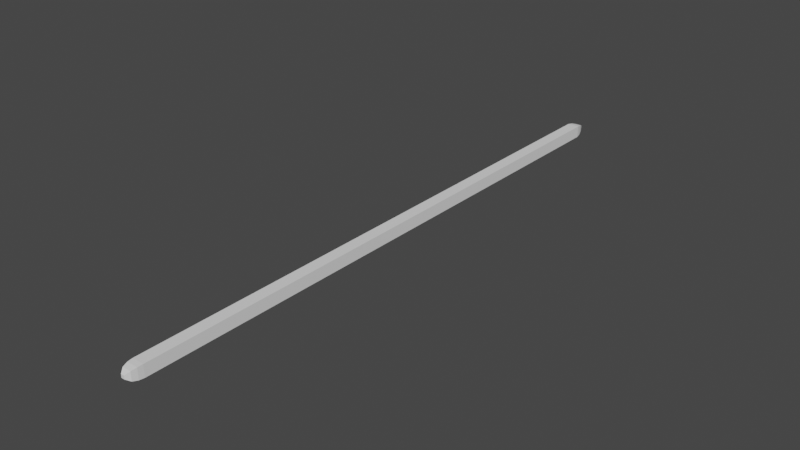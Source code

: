 # Source: GunPointer.blend  (saved by Blender 2.80.75; exported with 4.5.12 LTS)
import bpy
from mathutils import Matrix  # noqa: F401  (used for matrix-valued properties, if any)

bpy.ops.wm.read_factory_settings(use_empty=True)
scene = bpy.context.scene
scene.name = 'Scene'

# ---- collections
col_collection = bpy.data.collections.new('Collection'); scene.collection.children.link(col_collection)

# ---- world
world_world = bpy.data.worlds.new('World'); scene.world = world_world
world_world.use_nodes = True; world_world.node_tree.nodes.clear()
_N = world_world.node_tree.nodes; _L = world_world.node_tree.links
n0 = _N.new('ShaderNodeOutputWorld'); n0.name = 'World Output'; n0.location = (300, 300)
n1 = _N.new('ShaderNodeBackground'); n1.name = 'Background'; n1.location = (10, 300)
n1.inputs[0].default_value = (0.05088, 0.05088, 0.05088, 1.0)
_L.new(n1.outputs[0], n0.inputs[0])
n0.is_active_output = True
world_world.color = (0.05088, 0.05088, 0.05088)
world_world.use_sun_shadow = False
world_world.sun_shadow_jitter_overblur = 0.0

# ---- meshes
me_cube_001 = bpy.data.meshes.new('Cube.001')
me_cube_001.from_pydata([(-0.1229, -0.1384, -0.1229), (-0.1229, -0.1384, 0.1229), (-0.1229, 11.85, -0.1229), (-0.1229, 11.85, 0.1229), (0.1229, -0.1384, -0.1229), (0.1229, -0.1384, 0.1229), (0.1229, 11.85, -0.1229), (0.1229, 11.85, 0.1229), (-0.09045, -0.3487, -0.09045), (-0.09045, -0.3487, 0.09045), (0.09045, -0.3487, 0.09045), (0.09045, -0.3487, -0.09045), (-0.03517, -0.4306, -0.03517), (-0.03517, -0.4306, 0.03517), (0.03517, -0.4306, 0.03517), (0.03517, -0.4306, -0.03517), (-0.06918, 12.07, 0.06918), (-0.06918, 12.07, -0.06918), (0.06918, 12.07, -0.06918), (0.06918, 12.07, 0.06918), (-0.01607, 12.18, 0.01607), (-0.01607, 12.18, -0.01607), (0.01607, 12.18, -0.01607), (0.01607, 12.18, 0.01607), (0.1039, 11.96, 0.1039), (-0.1039, 11.96, 0.1039), (-0.1039, 11.96, -0.1039), (0.1039, 11.96, -0.1039), (-0.1148, -0.2436, 0.1148), (0.1148, -0.2436, 0.1148), (0.1148, -0.2436, -0.1149), (-0.1148, -0.2436, -0.1149)], [], [(0, 1, 3, 2), (25, 24, 19, 16), (6, 7, 5, 4), (29, 28, 9, 10), (2, 6, 4, 0), (7, 3, 1, 5), (8, 11, 15, 12), (30, 29, 10, 11), (28, 31, 8, 9), (31, 30, 11, 8), (15, 14, 13, 12), (9, 8, 12, 13), (10, 9, 13, 14), (11, 10, 14, 15), (19, 18, 22, 23), (26, 25, 16, 17), (24, 27, 18, 19), (27, 26, 17, 18), (21, 20, 23, 22), (18, 17, 21, 22), (16, 19, 23, 20), (17, 16, 20, 21), (6, 2, 26, 27), (7, 6, 27, 24), (2, 3, 25, 26), (3, 7, 24, 25), (0, 4, 30, 31), (1, 0, 31, 28), (4, 5, 29, 30), (5, 1, 28, 29)])
_uv = me_cube_001.uv_layers.new(name='UVMap')
_uv.uv.foreach_set('vector', [0.375, 0.0, 0.625, 0.0, 0.625, 0.25, 0.375, 0.25, 0.875, 0.5, 0.625, 0.5, 0.625, 0.5, 0.875, 0.5, 0.375, 0.5, 0.625, 0.5, 0.625, 0.75, 0.375, 0.75, 0.625, 0.75, 0.875, 0.75, 0.875, 0.75, 0.625, 0.75, 0.125, 0.5, 0.375, 0.5, 0.375, 0.75, 0.125, 0.75, 0.625, 0.5, 0.875, 0.5, 0.875, 0.75, 0.625, 0.75, 0.125, 0.75, 0.375, 0.75, 0.375, 0.75, 0.125, 0.75, 0.375, 0.75, 0.625, 0.75, 0.625, 0.75, 0.375, 0.75, 0.625, 0.0, 0.375, 0.0, 0.375, 0.0, 0.625, 0.0, 0.125, 0.75, 0.375, 0.75, 0.375, 0.75, 0.125, 0.75, 0.375, 0.75, 0.625, 0.75, 0.625, 1.0, 0.375, 1.0, 0.625, 0.0, 0.375, 0.0, 0.375, 0.0, 0.625, 0.0, 0.625, 0.75, 0.875, 0.75, 0.875, 0.75, 0.625, 0.75, 0.375, 0.75, 0.625, 0.75, 0.625, 0.75, 0.375, 0.75, 0.625, 0.5, 0.375, 0.5, 0.375, 0.5, 0.625, 0.5, 0.375, 0.25, 0.625, 0.25, 0.625, 0.25, 0.375, 0.25, 0.625, 0.5, 0.375, 0.5, 0.375, 0.5, 0.625, 0.5, 0.375, 0.5, 0.125, 0.5, 0.125, 0.5, 0.375, 0.5, 0.375, 0.25, 0.625, 0.25, 0.625, 0.5, 0.375, 0.5, 0.375, 0.5, 0.125, 0.5, 0.125, 0.5, 0.375, 0.5, 0.875, 0.5, 0.625, 0.5, 0.625, 0.5, 0.875, 0.5, 0.375, 0.25, 0.625, 0.25, 0.625, 0.25, 0.375, 0.25, 0.375, 0.5, 0.125, 0.5, 0.125, 0.5, 0.375, 0.5, 0.625, 0.5, 0.375, 0.5, 0.375, 0.5, 0.625, 0.5, 0.375, 0.25, 0.625, 0.25, 0.625, 0.25, 0.375, 0.25, 0.875, 0.5, 0.625, 0.5, 0.625, 0.5, 0.875, 0.5, 0.125, 0.75, 0.375, 0.75, 0.375, 0.75, 0.125, 0.75, 0.625, 0.0, 0.375, 0.0, 0.375, 0.0, 0.625, 0.0, 0.375, 0.75, 0.625, 0.75, 0.625, 0.75, 0.375, 0.75, 0.625, 0.75, 0.875, 0.75, 0.875, 0.75, 0.625, 0.75])
me_cube_001.use_remesh_preserve_volume = False
me_cube_001.use_remesh_preserve_attributes = False
me_cube_001.use_mirror_vertex_groups = False
me_cube_001.update()

# ---- objects
ob_gunpointer = bpy.data.objects.new('GunPointer', me_cube_001)

# ---- transforms, parenting, visibility, modifiers, constraints
ob_gunpointer.location = (0.0, 0.0, 0.0)
ob_gunpointer.lineart.crease_threshold = 0.0

# ---- collection membership
col_collection.objects.link(ob_gunpointer)

# ---- scene / render settings (as saved in the file)
scene.frame_start = 1; scene.frame_end = 250; scene.frame_set(1)
scene.render.engine = 'BLENDER_EEVEE_NEXT'
scene.cycles.use_denoising = False
scene.cycles.samples = 128
scene.cycles.sampling_pattern = 'TABULATED_SOBOL'
scene.cycles.use_adaptive_sampling = False
scene.cycles.use_light_tree = False
scene.view_settings.view_transform = 'Filmic'
bpy.context.view_layer.update()

# ---- added for rendering (the .blend has no active camera and no usable light): camera, sun
cam_auto = bpy.data.cameras.new('AutoCamera')
cam_auto.lens = 50.0
cam_auto.sensor_width = 36.0
cam_auto.clip_end = 1000.0
ob_auto_camera = bpy.data.objects.new('AutoCamera', cam_auto)
scene.collection.objects.link(ob_auto_camera)
ob_auto_camera.location = (11.6735, -8.13273, 9.33882)
ob_auto_camera.rotation_euler = (1.09748, -7.21219e-08, 0.694738)
scene.camera = ob_auto_camera
light_auto_sun = bpy.data.lights.new('AutoSun', 'SUN')
light_auto_sun.energy = 3.0
light_auto_sun.angle = 0.0523599
ob_auto_sun = bpy.data.objects.new('AutoSun', light_auto_sun)
scene.collection.objects.link(ob_auto_sun)
ob_auto_sun.rotation_euler = (0.872665, 0.174533, 0.523599)
bpy.context.view_layer.update()
